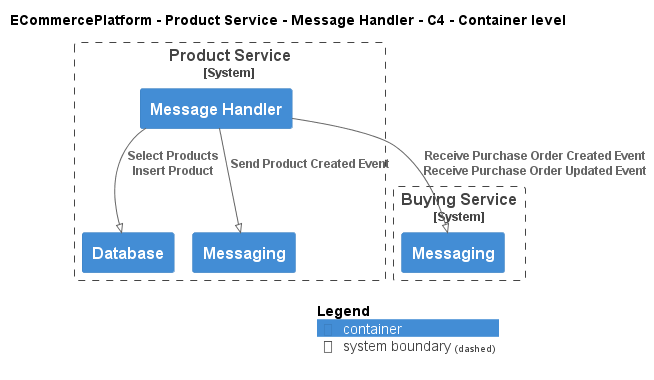

The diagram above was rendered by PlantUML. Its source (embedded in the PNG):
@startuml
!pragma layout smetana
!include ..\..\..\..\..\.c4s\C4_Container.puml

AddElementTag("c4interflow:lifecycle:new", $bgColor=green, $fontColor=#ffffff, $borderColor=green, $shadowing="False")
AddElementTag("c4interflow:lifecycle:changed", $bgColor=orange, $fontColor=#ffffff, $borderColor=orange, $shadowing="False")
AddElementTag("c4interflow:lifecycle:removed", $bgColor=red, $fontColor=#ffffff, $borderColor=red, $shadowing="False")

AddRelTag("c4interflow:lifecycle:new", $textColor=green, $lineColor=green)
AddRelTag("c4interflow:lifecycle:changed", $textColor=orange, $lineColor=orange)
AddRelTag("c4interflow:lifecycle:removed", $textColor=red, $lineColor=red)

SHOW_PERSON_PORTRAIT()
LAYOUT_TOP_DOWN()

skinparam linetype polyline

title ECommercePlatform - Product Service - Message Handler - C4 - Container level


System_Boundary(ECommercePlatform.SoftwareSystems.ProductService, "Product Service") {
    Container(ECommercePlatform.SoftwareSystems.ProductService.Containers.MessageHandler, "Message Handler", "", "")
    Container(ECommercePlatform.SoftwareSystems.ProductService.Containers.Database, "Database", "", "")
    Container(ECommercePlatform.SoftwareSystems.ProductService.Containers.Messaging, "Messaging", "", "")
}

System_Boundary(ECommercePlatform.SoftwareSystems.BuyingService, "Buying Service") {
    Container(ECommercePlatform.SoftwareSystems.BuyingService.Containers.Messaging, "Messaging", "", "")
}

Rel(ECommercePlatform.SoftwareSystems.ProductService.Containers.MessageHandler, ECommercePlatform.SoftwareSystems.BuyingService.Containers.Messaging, "Receive Purchase Order Created Event\nReceive Purchase Order Updated Event")
Rel(ECommercePlatform.SoftwareSystems.ProductService.Containers.MessageHandler, ECommercePlatform.SoftwareSystems.ProductService.Containers.Database, "Select Products\nInsert Product")
Rel(ECommercePlatform.SoftwareSystems.ProductService.Containers.MessageHandler, ECommercePlatform.SoftwareSystems.ProductService.Containers.Messaging, "Send Product Created Event")


SHOW_LEGEND()
@enduml